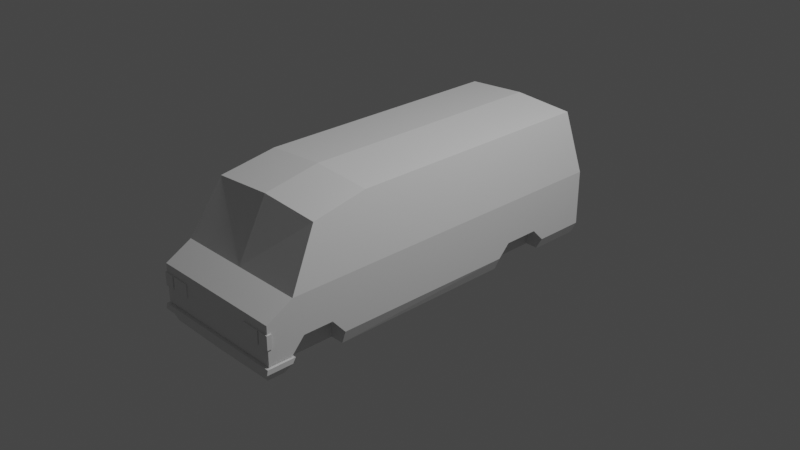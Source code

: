 # Source: bus.blend  (saved by Blender 2.82.7; exported with 4.5.12 LTS)
import bpy
from mathutils import Matrix  # noqa: F401  (used for matrix-valued properties, if any)

bpy.ops.wm.read_factory_settings(use_empty=True)
scene = bpy.context.scene
scene.name = 'Scene'

# ---- collections
col_collection = bpy.data.collections.new('Collection'); scene.collection.children.link(col_collection)

# ---- materials (node trees are filled in below, after node groups)
mat_material = bpy.data.materials.new('Material')
mat_material.alpha_threshold = 0.0
mat_material.use_transparent_shadow = False
mat_material.line_color = (0.0, 0.0, 0.0, 1.0)

# ---- material node trees
mat_material.use_nodes = True; mat_material.node_tree.nodes.clear()
_N = mat_material.node_tree.nodes; _L = mat_material.node_tree.links
n0 = _N.new('ShaderNodeOutputMaterial'); n0.name = 'Material Output'; n0.location = (300, 300)
n1 = _N.new('ShaderNodeBsdfPrincipled'); n1.name = 'Principled BSDF'; n1.location = (10, 300)
n1.distribution = 'GGX'
n1.subsurface_method = 'BURLEY'
n1.inputs[2].default_value = 0.4
n1.inputs[3].default_value = 1.45
n1.inputs[27].default_value = (0.0, 0.0, 0.0, 1.0)
n1.inputs[28].default_value = 1.0
_L.new(n1.outputs[0], n0.inputs[0])
n0.is_active_output = True

# ---- world
world_world = bpy.data.worlds.new('World'); scene.world = world_world
world_world.use_nodes = True; world_world.node_tree.nodes.clear()
_N = world_world.node_tree.nodes; _L = world_world.node_tree.links
n0 = _N.new('ShaderNodeOutputWorld'); n0.name = 'World Output'; n0.location = (300, 300)
n1 = _N.new('ShaderNodeBackground'); n1.name = 'Background'; n1.location = (10, 300)
n1.inputs[0].default_value = (0.05088, 0.05088, 0.05088, 1.0)
_L.new(n1.outputs[0], n0.inputs[0])
n0.is_active_output = True
world_world.color = (0.05088, 0.05088, 0.05088)
world_world.use_sun_shadow = False
world_world.sun_shadow_jitter_overblur = 0.0

# ---- cameras
cam_camera = bpy.data.cameras.new('Camera')
cam_camera.clip_end = 100.0
cam_camera.ortho_scale = 7.314

# ---- lights
light_light = bpy.data.lights.new('Light', 'POINT')
light_light.transmission_factor = 0.0
light_light.energy = 1000.0
light_light.shadow_soft_size = 0.1
light_light.shadow_maximum_resolution = 0.006
light_light.use_absolute_resolution = True

# ---- meshes
me_cube = bpy.data.meshes.new('Cube')
me_cube.from_pydata([(0.6605, 1.806, 0.8599), (0.7128, 1.953, -0.567), (0.7128, -2.187, -0.567), (0.7714, 1.953, 0.1686), (0.7714, -2.244, 0.009893), (0.7714, 1.953, -0.4388), (0.7714, -2.244, -0.3961), (0.5618, -1.848, -0.567), (0.7128, -2.052, -0.567), (0.7714, -1.956, 0.1686), (0.7714, -1.987, -0.4022), (0.6786, -1.624, 0.75), (0.7714, -1.624, 0.1686), (0.7714, -1.521, -0.2465), (0.7128, -1.367, -0.567), (0.6712, -1.367, 0.7951), (0.7714, -1.367, 0.1686), (0.7714, -1.375, -0.416), (0.7128, 0.7078, -0.567), (0.0, 1.238, -0.567), (0.7714, 0.8387, -0.2954), (0.7714, 0.7078, 0.1686), (0.7714, 0.7078, -0.4297), (0.7714, 0.8387, 0.1686), (0.7128, 1.378, -0.567), (0.0, -2.052, -0.567), (0.0, -1.956, 0.1686), (0.7714, 1.378, 0.1686), (0.7714, 1.378, -0.4388), (0.7714, 1.043, 0.1686), (0.7714, 1.238, -0.2954), (0.7714, -1.848, -0.2465), (0.0, 0.7078, -0.567), (0.5618, -1.848, -0.2465), (0.5618, -1.987, -0.4022), (0.0, 1.953, -0.567), (0.0, -2.187, -0.567), (0.0, 1.806, 0.9043), (0.0, 1.953, 0.1686), (0.0, -2.244, 0.009893), (0.0, -2.244, -0.3961), (0.0, 1.953, -0.4388), (0.5618, -2.052, -0.567), (0.0, -1.624, 0.7929), (0.0, -1.848, -0.567), (0.0, -1.367, -0.567), (0.0, -1.367, 0.8387), (0.0, 1.378, -0.567), (0.6605, -1.009, 0.8599), (0.7714, -1.009, 0.1686), (0.7128, -1.009, -0.567), (0.0, -1.009, 0.9043), (0.0, -1.009, -0.567), (0.5618, -1.521, -0.567), (0.5618, -1.375, -0.416), (0.5618, -1.521, -0.2465), (0.5618, -1.367, -0.567), (0.5618, 0.8387, -0.2954), (0.5618, 0.7078, -0.4297), (0.5618, 0.7078, -0.567), (0.5618, 1.238, -0.567), (0.5618, 1.378, -0.567), (0.5618, 1.378, -0.4388), (0.5618, 0.8387, -0.567), (0.5618, 1.238, -0.2954), (0.0, -1.521, -0.567), (0.0, 0.8387, -0.567), (0.4425, -2.257, -0.2305), (0.4425, -2.257, -0.08217), (0.4425, -2.204, -0.2305), (0.4425, -2.204, -0.08217), (0.6438, -2.257, -0.2305), (0.6438, -2.257, -0.08217), (0.6438, -2.204, -0.2305), (0.6438, -2.204, -0.08217), (0.6658, -2.257, -0.2294), (0.6658, -2.257, -0.0811), (0.6658, -2.204, -0.2294), (0.6658, -2.204, -0.0811), (0.7827, -2.257, -0.2294), (0.7827, -2.257, -0.0811), (0.7827, -2.204, -0.2294), (0.7827, -2.204, -0.0811), (0.0, -2.212, -0.6038), (0.0, -2.271, -0.4176), (0.0, -2.024, -0.6038), (0.0, -1.964, -0.4176), (0.6961, -2.212, -0.5948), (0.788, -2.271, -0.4176), (0.6961, -2.024, -0.5948), (0.788, -1.964, -0.4176), (0.0, -2.282, -0.4714), (0.0, -1.997, -0.4714), (0.788, -1.997, -0.4714), (0.788, -2.282, -0.4714), (0.0, -2.017, -0.5251), (0.7517, -2.017, -0.5251), (0.7517, -2.23, -0.5251), (0.0, -2.23, -0.5251)], [], [(25, 8, 2, 36), (38, 37, 0, 3), (41, 38, 3, 5), (10, 9, 4, 6), (8, 10, 6, 2), (35, 41, 5, 1), (31, 10, 34, 33), (31, 9, 10), (9, 26, 39, 4), (7, 44, 65, 53), (42, 25, 44, 7), (16, 15, 11, 12), (17, 16, 12, 13), (22, 21, 49, 16, 17), (18, 22, 17, 14, 50), (49, 48, 15, 16), (52, 50, 14, 45), (20, 23, 21, 22), (20, 22, 58, 57), (1, 5, 28, 24), (5, 3, 27, 28), (35, 1, 24, 47), (60, 63, 66, 19), (28, 27, 29, 30), (48, 49, 21, 23, 29, 27, 3, 0), (30, 29, 23, 20), (0, 37, 51, 48), (48, 51, 46, 15), (15, 46, 43, 11), (7, 33, 34, 42), (13, 31, 33, 55), (13, 12, 9, 31), (2, 6, 40, 36), (6, 4, 39, 40), (12, 11, 9), (56, 53, 65, 45), (11, 43, 26, 9), (32, 18, 50, 52), (56, 54, 55, 53), (53, 55, 33, 7), (10, 8, 42, 34), (17, 13, 55, 54), (14, 17, 54, 56), (63, 57, 58, 59), (61, 62, 64, 60), (60, 64, 57, 63), (28, 30, 64, 62), (24, 28, 62, 61), (63, 59, 32, 66), (30, 20, 57, 64), (22, 18, 59, 58), (61, 60, 19, 47), (67, 68, 70, 69), (69, 70, 74, 73), (73, 74, 72, 71), (71, 72, 68, 67), (69, 73, 71, 67), (74, 70, 68, 72), (75, 76, 78, 77), (77, 78, 82, 81), (81, 82, 80, 79), (79, 80, 76, 75), (77, 81, 79, 75), (82, 78, 76, 80), (91, 84, 86, 92), (92, 86, 90, 93), (93, 90, 88, 94), (94, 88, 84, 91), (85, 89, 87, 83), (90, 86, 84, 88), (97, 94, 91, 98), (96, 93, 94, 97), (95, 92, 93, 96), (98, 91, 92, 95), (83, 98, 95, 85), (85, 95, 96, 89), (89, 96, 97, 87), (87, 97, 98, 83)])
_uv = me_cube.uv_layers.new(name='UVMap')
_uv.uv.foreach_set('vector', [0.25, 0.7328, 0.375, 0.7328, 0.375, 0.75, 0.25, 0.75, 0.5, 0.375, 0.625, 0.375, 0.625, 0.5, 0.5, 0.5, 0.4375, 0.375, 0.5, 0.375, 0.5, 0.5, 0.4375, 0.5, 0.4375, 0.7328, 0.5, 0.7328, 0.5, 0.75, 0.4375, 0.75, 0.375, 0.7328, 0.4375, 0.7328, 0.4375, 0.75, 0.375, 0.75, 0.375, 0.375, 0.4375, 0.375, 0.4375, 0.5, 0.375, 0.5, 0.4375, 0.7229, 0.4375, 0.7328, 0.4375, 0.7328, 0.4375, 0.7229, 0.4375, 0.7229, 0.5, 0.7328, 0.4375, 0.7328, 0.625, 0.7229, 0.75, 0.7229, 0.5, 0.875, 0.5, 0.75, 0.375, 0.7229, 0.375, 0.7229, 0.375, 0.713, 0.375, 0.713, 0.375, 0.7328, 0.375, 0.7328, 0.375, 0.7229, 0.375, 0.7229, 0.5, 0.6977, 0.625, 0.6977, 0.625, 0.713, 0.5, 0.713, 0.4375, 0.6977, 0.5, 0.6977, 0.5, 0.713, 0.4375, 0.713, 0.4375, 0.5741, 0.5, 0.5741, 0.5, 0.6764, 0.5, 0.6977, 0.4375, 0.6977, 0.375, 0.5741, 0.4375, 0.5741, 0.4375, 0.6977, 0.375, 0.6977, 0.375, 0.6764, 0.5, 0.6764, 0.625, 0.6764, 0.625, 0.6977, 0.5, 0.6977, 0.25, 0.6764, 0.375, 0.6764, 0.375, 0.6977, 0.25, 0.6977, 0.4375, 0.5663, 0.5, 0.5663, 0.5, 0.5741, 0.4375, 0.5741, 0.4375, 0.5663, 0.4375, 0.5741, 0.4375, 0.5741, 0.4375, 0.5663, 0.375, 0.5, 0.4375, 0.5, 0.4375, 0.5342, 0.375, 0.5342, 0.4375, 0.5, 0.5, 0.5, 0.5, 0.5342, 0.4375, 0.5342, 0.25, 0.5, 0.375, 0.5, 0.375, 0.5342, 0.25, 0.5342, 0.375, 0.5542, 0.375, 0.5663, 0.375, 0.5663, 0.375, 0.5542, 0.4375, 0.5342, 0.5, 0.5342, 0.5, 0.5542, 0.4375, 0.5542, 0.625, 0.6764, 0.5, 0.6764, 0.5, 0.5741, 0.5, 0.5663, 0.5, 0.5542, 0.5, 0.5342, 0.5, 0.5, 0.625, 0.5, 0.4375, 0.5542, 0.5, 0.5542, 0.5, 0.5663, 0.4375, 0.5663, 0.625, 0.5, 0.75, 0.5, 0.75, 0.6764, 0.625, 0.6764, 0.625, 0.6764, 0.75, 0.6764, 0.75, 0.6977, 0.625, 0.6977, 0.625, 0.6977, 0.75, 0.6977, 0.75, 0.713, 0.625, 0.713, 0.375, 0.7229, 0.4375, 0.7229, 0.4375, 0.7328, 0.375, 0.7328, 0.4375, 0.713, 0.4375, 0.7229, 0.4375, 0.7229, 0.4375, 0.713, 0.4375, 0.713, 0.5, 0.713, 0.5, 0.7229, 0.4375, 0.7229, 0.375, 0.75, 0.4375, 0.75, 0.4375, 0.875, 0.375, 0.875, 0.4375, 0.75, 0.5, 0.75, 0.5, 0.875, 0.4375, 0.875, 0.5, 0.713, 0.625, 0.713, 0.5, 0.7229, 0.375, 0.6977, 0.375, 0.713, 0.375, 0.713, 0.375, 0.6977, 0.625, 0.713, 0.75, 0.713, 0.75, 0.7229, 0.625, 0.7229, 0.25, 0.5741, 0.375, 0.5741, 0.375, 0.6764, 0.25, 0.6764, 0.375, 0.6977, 0.4375, 0.6977, 0.4375, 0.713, 0.375, 0.713, 0.375, 0.713, 0.4375, 0.713, 0.4375, 0.7229, 0.375, 0.7229, 0.4375, 0.7328, 0.375, 0.7328, 0.375, 0.7328, 0.4375, 0.7328, 0.4375, 0.6977, 0.4375, 0.713, 0.4375, 0.713, 0.4375, 0.6977, 0.375, 0.6977, 0.4375, 0.6977, 0.4375, 0.6977, 0.375, 0.6977, 0.375, 0.5663, 0.4375, 0.5663, 0.4375, 0.5741, 0.375, 0.5741, 0.375, 0.5342, 0.4375, 0.5342, 0.4375, 0.5542, 0.375, 0.5542, 0.375, 0.5542, 0.4375, 0.5542, 0.4375, 0.5663, 0.375, 0.5663, 0.4375, 0.5342, 0.4375, 0.5542, 0.4375, 0.5542, 0.4375, 0.5342, 0.375, 0.5342, 0.4375, 0.5342, 0.4375, 0.5342, 0.375, 0.5342, 0.375, 0.5663, 0.375, 0.5741, 0.375, 0.5741, 0.375, 0.5663, 0.4375, 0.5542, 0.4375, 0.5663, 0.4375, 0.5663, 0.4375, 0.5542, 0.4375, 0.5741, 0.375, 0.5741, 0.375, 0.5741, 0.4375, 0.5741, 0.375, 0.5342, 0.375, 0.5542, 0.375, 0.5542, 0.375, 0.5342, 0.375, 0.0, 0.625, 0.0, 0.625, 0.25, 0.375, 0.25, 0.375, 0.25, 0.625, 0.25, 0.625, 0.5, 0.375, 0.5, 0.375, 0.5, 0.625, 0.5, 0.625, 0.75, 0.375, 0.75, 0.375, 0.75, 0.625, 0.75, 0.625, 1.0, 0.375, 1.0, 0.125, 0.5, 0.375, 0.5, 0.375, 0.75, 0.125, 0.75, 0.625, 0.5, 0.875, 0.5, 0.875, 0.75, 0.625, 0.75, 0.375, 0.0, 0.625, 0.0, 0.625, 0.25, 0.375, 0.25, 0.375, 0.25, 0.625, 0.25, 0.625, 0.5, 0.375, 0.5, 0.375, 0.5, 0.625, 0.5, 0.625, 0.75, 0.375, 0.75, 0.375, 0.75, 0.625, 0.75, 0.625, 1.0, 0.375, 1.0, 0.125, 0.5, 0.375, 0.5, 0.375, 0.75, 0.125, 0.75, 0.625, 0.5, 0.875, 0.5, 0.875, 0.75, 0.625, 0.75, 0.5344, 0.0, 0.625, 0.0, 0.625, 0.25, 0.5344, 0.25, 0.5344, 0.25, 0.625, 0.25, 0.625, 0.5, 0.5344, 0.5, 0.5344, 0.5, 0.625, 0.5, 0.625, 0.75, 0.5344, 0.75, 0.5344, 0.75, 0.625, 0.75, 0.625, 1.0, 0.5344, 1.0, 0.125, 0.5, 0.375, 0.5, 0.375, 0.75, 0.125, 0.75, 0.625, 0.5, 0.875, 0.5, 0.875, 0.75, 0.625, 0.75, 0.4438, 0.75, 0.5344, 0.75, 0.5344, 1.0, 0.4438, 1.0, 0.4438, 0.5, 0.5344, 0.5, 0.5344, 0.75, 0.4438, 0.75, 0.4438, 0.25, 0.5344, 0.25, 0.5344, 0.5, 0.4438, 0.5, 0.4438, 0.0, 0.5344, 0.0, 0.5344, 0.25, 0.4438, 0.25, 0.375, 0.0, 0.4438, 0.0, 0.4438, 0.25, 0.375, 0.25, 0.375, 0.25, 0.4438, 0.25, 0.4438, 0.5, 0.375, 0.5, 0.375, 0.5, 0.4438, 0.5, 0.4438, 0.75, 0.375, 0.75, 0.375, 0.75, 0.4438, 0.75, 0.4438, 1.0, 0.375, 1.0])
me_cube.materials.append(mat_material)
me_cube.use_remesh_preserve_volume = False
me_cube.use_remesh_preserve_attributes = False
me_cube.use_mirror_vertex_groups = False
me_cube.update()

# ---- objects
ob_cube = bpy.data.objects.new('Cube', me_cube)
ob_light = bpy.data.objects.new('Light', light_light)
ob_camera = bpy.data.objects.new('Camera', cam_camera)
ob_empty = bpy.data.objects.new('Empty', None)
ob_empty_001 = bpy.data.objects.new('Empty.001', None)

# ---- transforms, parenting, visibility, modifiers, constraints
ob_cube.location = (-0.02393, 0.0, 0.0)
ob_cube.lock_rotations_4d = False
ob_cube.empty_display_type = 'ARROWS'
ob_cube.lineart.crease_threshold = 0.0
_m = ob_cube.modifiers.new('Mirror', 'MIRROR')
_m.use_clip = True
ob_light.location = (4.076, 1.005, 5.904)
ob_light.rotation_euler = (0.6503, 0.05522, 1.866)
ob_light.lock_rotations_4d = False
ob_light.empty_display_type = 'ARROWS'
ob_light.color = (0.0, 0.0, 0.0, 0.0)
ob_light.lineart.crease_threshold = 0.0
ob_camera.location = (7.359, -6.926, 4.958)
ob_camera.rotation_euler = (1.109, 0.0, 0.8149)
ob_camera.lock_rotations_4d = False
ob_camera.empty_display_type = 'ARROWS'
ob_camera.color = (0.0, 0.0, 0.0, 0.0)
ob_camera.display_type = 'WIRE'
ob_camera.lineart.crease_threshold = 0.0
ob_empty.location = (0.0, 0.9779, -1.208)
ob_empty.rotation_euler = (1.571, -0.0, 1.571)
ob_empty.scale = (1.436, 1.436, 1.436)
ob_empty.empty_display_type = 'IMAGE'
ob_empty.empty_display_size = 5.0
ob_empty.empty_image_depth = 'BACK'
ob_empty.show_empty_image_perspective = False
ob_empty.empty_image_side = 'FRONT'
ob_empty.lineart.crease_threshold = 0.0
ob_empty_001.location = (-2.292, 0.0, -1.208)
ob_empty_001.rotation_euler = (1.571, -0.0, -0.0)
ob_empty_001.scale = (1.436, 1.436, 1.436)
ob_empty_001.empty_display_type = 'IMAGE'
ob_empty_001.empty_display_size = 5.0
ob_empty_001.empty_image_depth = 'BACK'
ob_empty_001.show_empty_image_perspective = False
ob_empty_001.empty_image_side = 'FRONT'
ob_empty_001.lineart.crease_threshold = 0.0

# ---- collection membership
col_collection.objects.link(ob_cube)
col_collection.objects.link(ob_light)
col_collection.objects.link(ob_camera)
col_collection.objects.link(ob_empty)
col_collection.objects.link(ob_empty_001)

# ---- scene / render settings (as saved in the file)
scene.camera = ob_camera
scene.frame_start = 1; scene.frame_end = 250; scene.frame_set(1)
scene.render.engine = 'BLENDER_EEVEE_NEXT'
scene.cycles.use_denoising = False
scene.cycles.samples = 128
scene.cycles.sampling_pattern = 'TABULATED_SOBOL'
scene.cycles.use_adaptive_sampling = False
scene.cycles.use_light_tree = False
scene.view_settings.view_transform = 'Filmic'
bpy.context.view_layer.update()
